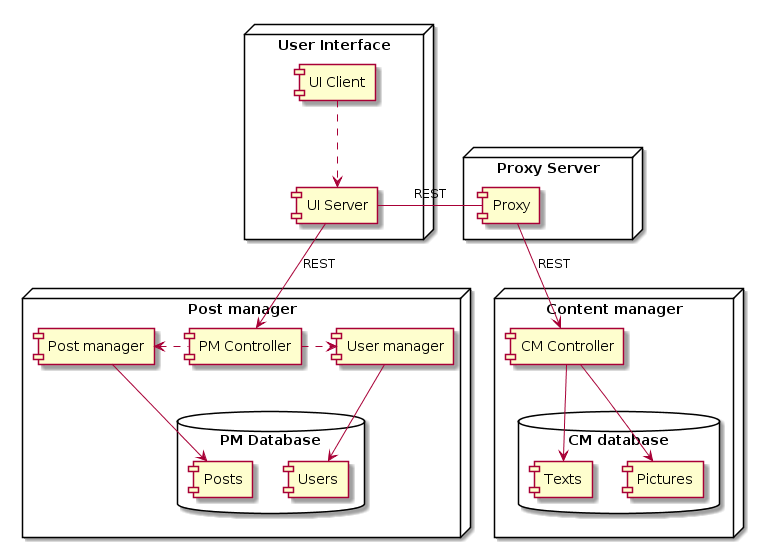

The diagram above was rendered by PlantUML. Its source (embedded in the PNG):
@startuml
node "Content manager" {
    database "CM database" {
        [Texts]
        [Pictures]
    }
    [CM Controller] --> [Texts]
    [CM Controller] --> [Pictures]    
}
node "Post manager" {    
    database "PM Database" {
        [Posts]
        [Users]
    }  
    [PM Controller] .left.> [Post manager]  
    [PM Controller] .right.> [User manager]  
    [Post manager] --> [Posts]  
    [User manager] --> [Users]  
}

node "User Interface" {
    [UI Server] --> [PM Controller] : REST
    [UI Client] ..> [UI Server]
}

node "Proxy Server" {
  [UI Server] -left- [Proxy] : REST
  [Proxy] --> [CM Controller] : REST
}
@enduml